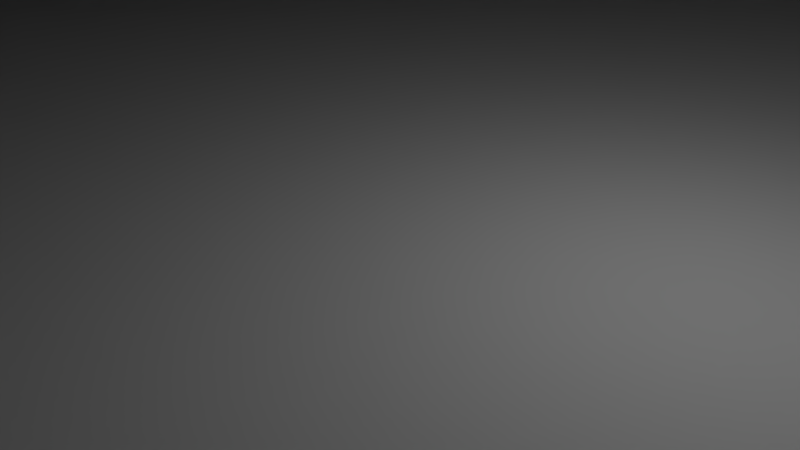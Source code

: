 # Source: Build_200m.blend  (saved by Blender 2.62.0; exported with 4.5.12 LTS)
import bpy
from mathutils import Matrix  # noqa: F401  (used for matrix-valued properties, if any)

bpy.ops.wm.read_factory_settings(use_empty=True)
scene = bpy.context.scene
scene.name = 'Scene'

# ---- collections
col_collection_1 = bpy.data.collections.new('Collection 1'); scene.collection.children.link(col_collection_1)

# ---- materials (node trees are filled in below, after node groups)
mat_material = bpy.data.materials.new('Material')
mat_material.alpha_threshold = 0.0
mat_material.use_transparent_shadow = False
mat_material.roughness = 0.5
mat_material.line_color = (0.0, 0.0, 0.0, 1.0)

# ---- material node trees

# ---- world
world_world = bpy.data.worlds.new('World'); scene.world = world_world
world_world.color = (0.05088, 0.05088, 0.05088)
world_world.use_sun_shadow = False
world_world.sun_shadow_jitter_overblur = 0.0
world_world.cycles.sampling_method = 'MANUAL'
world_world.cycles.sample_map_resolution = 256

# ---- cameras
cam_camera_001 = bpy.data.cameras.new('Camera.001')
cam_camera_001.clip_end = 100.0
cam_camera_001.lens = 35.0
cam_camera_001.sensor_width = 32.0
cam_camera_001.sensor_height = 18.0
cam_camera_001.ortho_scale = 7.314
cam_camera_001.dof.focus_distance = 0.0
cam_camera_001.dof.aperture_fstop = 128.0
cam_camera = bpy.data.cameras.new('Camera')
cam_camera.clip_end = 100.0
cam_camera.lens = 35.0
cam_camera.sensor_width = 32.0
cam_camera.sensor_height = 18.0
cam_camera.ortho_scale = 7.314
cam_camera.dof.focus_distance = 0.0
cam_camera.dof.aperture_fstop = 128.0

# ---- lights
light_lamp_001 = bpy.data.lights.new('Lamp.001', 'POINT')
light_lamp_001.transmission_factor = 0.0
light_lamp_001.cutoff_distance = 30.0
light_lamp_001.energy = 100.0
light_lamp_001.shadow_buffer_clip_start = 1.001
light_lamp_001.shadow_soft_size = 1.0
light_lamp_001.shadow_maximum_resolution = 0.006
light_lamp_001.use_absolute_resolution = True
light_lamp_001.cycles.use_multiple_importance_sampling = False
light_sun_001 = bpy.data.lights.new('Sun.001', 'SUN')
light_sun_001.transmission_factor = 0.0
light_sun_001.angle = 1.571
light_sun_001.energy = 1.0
light_sun_001.shadow_buffer_clip_start = 0.5
light_sun_001.shadow_soft_size = 1.0
light_sun_001.shadow_cascade_max_distance = 1000.0
light_sun_001.cycles.use_multiple_importance_sampling = False
light_sun = bpy.data.lights.new('Sun', 'SUN')
light_sun.transmission_factor = 0.0
light_sun.angle = 1.571
light_sun.energy = 1.0
light_sun.shadow_buffer_clip_start = 0.5
light_sun.shadow_soft_size = 1.0
light_sun.shadow_cascade_max_distance = 1000.0
light_sun.cycles.use_multiple_importance_sampling = False
light_lamp = bpy.data.lights.new('Lamp', 'POINT')
light_lamp.transmission_factor = 0.0
light_lamp.cutoff_distance = 30.0
light_lamp.energy = 100.0
light_lamp.shadow_buffer_clip_start = 1.001
light_lamp.shadow_soft_size = 1.0
light_lamp.shadow_maximum_resolution = 0.006
light_lamp.use_absolute_resolution = True
light_lamp.cycles.use_multiple_importance_sampling = False

# ---- meshes
me_cube_001 = bpy.data.meshes.new('Cube.001')
me_cube_001.from_pydata([(75.5, -9.294, 14.39), (-75.5, -9.294, 14.39), (-75.5, 9.294, 14.39), (75.5, 9.294, 14.39), (75.51, -9.294, 12.65), (-75.51, -9.294, 12.65), (-75.51, 9.294, 12.65), (75.51, 9.294, 12.65), (-71.79, 8.837, 13.09), (-71.79, -8.837, 13.09), (71.79, -8.837, 13.09), (71.79, 8.837, 13.09), (-71.78, 8.837, 14.75), (-71.78, -8.837, 14.75), (71.78, -8.837, 14.75), (71.78, 8.837, 14.75), (-71.92, 8.837, 0.5947), (-71.92, -8.837, 0.5947), (71.92, -8.837, 0.5947), (71.92, 8.837, 0.5947), (75.5, -9.294, 28.17), (-75.5, -9.294, 28.17), (-75.5, 9.294, 28.17), (75.5, 9.294, 28.17), (75.51, -9.294, 26.43), (-75.51, -9.294, 26.43), (-75.51, 9.294, 26.43), (75.51, 9.294, 26.43), (-71.79, 8.837, 26.87), (-71.79, -8.837, 26.87), (71.79, -8.837, 26.87), (71.79, 8.837, 26.87), (-71.78, 8.837, 28.52), (-71.78, -8.837, 28.52), (71.78, -8.837, 28.52), (71.78, 8.837, 28.52), (-71.92, 8.837, 14.37), (-71.92, -8.837, 14.37), (71.92, -8.837, 14.37), (71.92, 8.837, 14.37), (75.5, -9.294, 42.17), (-75.5, -9.294, 42.17), (-75.5, 9.294, 42.17), (75.5, 9.294, 42.17), (75.51, -9.294, 40.43), (-75.51, -9.294, 40.43), (-75.51, 9.294, 40.43), (75.51, 9.294, 40.43), (-71.79, 8.837, 40.87), (-71.79, -8.837, 40.87), (71.79, -8.837, 40.87), (71.79, 8.837, 40.87), (-71.78, 8.837, 42.52), (-71.78, -8.837, 42.52), (71.78, -8.837, 42.52), (71.78, 8.837, 42.52), (-71.92, 8.837, 28.37), (-71.92, -8.837, 28.37), (71.92, -8.837, 28.37), (71.92, 8.837, 28.37), (71.92, 8.837, 69.43), (71.92, -8.837, 69.43), (-71.92, -8.837, 69.43), (-71.92, 8.837, 69.43), (71.78, 8.837, 83.58), (71.78, -8.837, 83.58), (-71.78, -8.837, 83.58), (-71.78, 8.837, 83.58), (71.79, 8.837, 81.93), (71.79, -8.837, 81.93), (-71.79, -8.837, 81.93), (-71.79, 8.837, 81.93), (75.51, 9.294, 81.49), (-75.51, 9.294, 81.49), (-75.51, -9.294, 81.49), (75.51, -9.294, 81.49), (75.5, 9.294, 83.23), (-75.5, 9.294, 83.23), (-75.5, -9.294, 83.23), (75.5, -9.294, 83.23), (71.92, 8.837, 55.43), (71.92, -8.837, 55.43), (-71.92, -8.837, 55.43), (-71.92, 8.837, 55.43), (71.78, 8.837, 69.58), (71.78, -8.837, 69.58), (-71.78, -8.837, 69.58), (-71.78, 8.837, 69.58), (71.79, 8.837, 67.93), (71.79, -8.837, 67.93), (-71.79, -8.837, 67.93), (-71.79, 8.837, 67.93), (75.51, 9.294, 67.49), (-75.51, 9.294, 67.49), (-75.51, -9.294, 67.49), (75.51, -9.294, 67.49), (75.5, 9.294, 69.23), (-75.5, 9.294, 69.23), (-75.5, -9.294, 69.23), (75.5, -9.294, 69.23), (71.92, 8.837, 41.65), (71.92, -8.837, 41.65), (-71.92, -8.837, 41.65), (-71.92, 8.837, 41.65), (71.78, 8.837, 55.8), (71.78, -8.837, 55.8), (-71.78, -8.837, 55.8), (-71.78, 8.837, 55.8), (71.79, 8.837, 54.15), (71.79, -8.837, 54.15), (-71.79, -8.837, 54.15), (-71.79, 8.837, 54.15), (75.51, 9.294, 53.71), (-75.51, 9.294, 53.71), (-75.51, -9.294, 53.71), (75.51, -9.294, 53.71), (75.5, 9.294, 55.45), (-75.5, 9.294, 55.45), (-75.5, -9.294, 55.45), (75.5, -9.294, 55.45), (75.5, -9.294, 97.16), (-75.5, -9.294, 97.16), (-75.5, 9.294, 97.16), (75.5, 9.294, 97.16), (75.51, -9.294, 95.42), (-75.51, -9.294, 95.42), (-75.51, 9.294, 95.42), (75.51, 9.294, 95.42), (-71.79, 8.837, 95.86), (-71.79, -8.837, 95.86), (71.79, -8.837, 95.86), (71.79, 8.837, 95.86), (-71.78, 8.837, 97.51), (-71.78, -8.837, 97.51), (71.78, -8.837, 97.51), (71.78, 8.837, 97.51), (-71.92, 8.837, 83.36), (-71.92, -8.837, 83.36), (71.92, -8.837, 83.36), (71.92, 8.837, 83.36), (75.5, -9.294, 110.9), (-75.5, -9.294, 110.9), (-75.5, 9.294, 110.9), (75.5, 9.294, 110.9), (75.51, -9.294, 109.2), (-75.51, -9.294, 109.2), (-75.51, 9.294, 109.2), (75.51, 9.294, 109.2), (-71.79, 8.837, 109.6), (-71.79, -8.837, 109.6), (71.79, -8.837, 109.6), (71.79, 8.837, 109.6), (-71.78, 8.837, 111.3), (-71.78, -8.837, 111.3), (71.78, -8.837, 111.3), (71.78, 8.837, 111.3), (-71.92, 8.837, 97.14), (-71.92, -8.837, 97.14), (71.92, -8.837, 97.14), (71.92, 8.837, 97.14), (75.5, -9.294, 124.9), (-75.5, -9.294, 124.9), (-75.5, 9.294, 124.9), (75.5, 9.294, 124.9), (75.51, -9.294, 123.2), (-75.51, -9.294, 123.2), (-75.51, 9.294, 123.2), (75.51, 9.294, 123.2), (-71.79, 8.837, 123.6), (-71.79, -8.837, 123.6), (71.79, -8.837, 123.6), (71.79, 8.837, 123.6), (-71.78, 8.837, 125.3), (-71.78, -8.837, 125.3), (71.78, -8.837, 125.3), (71.78, 8.837, 125.3), (-71.92, 8.837, 111.1), (-71.92, -8.837, 111.1), (71.92, -8.837, 111.1), (71.92, 8.837, 111.1), (71.92, 8.837, 152.5), (71.92, -8.837, 152.5), (-71.92, -8.837, 152.5), (-71.92, 8.837, 152.5), (71.78, 8.837, 166.7), (71.78, -8.837, 166.7), (-71.78, -8.837, 166.7), (-71.78, 8.837, 166.7), (71.79, 8.837, 165.0), (71.79, -8.837, 165.0), (-71.79, -8.837, 165.0), (-71.79, 8.837, 165.0), (75.51, 9.294, 164.6), (-75.51, 9.294, 164.6), (-75.51, -9.294, 164.6), (75.51, -9.294, 164.6), (75.5, 9.294, 166.3), (-75.5, 9.294, 166.3), (-75.5, -9.294, 166.3), (75.5, -9.294, 166.3), (71.92, 8.837, 138.5), (71.92, -8.837, 138.5), (-71.92, -8.837, 138.5), (-71.92, 8.837, 138.5), (71.78, 8.837, 152.7), (71.78, -8.837, 152.7), (-71.78, -8.837, 152.7), (-71.78, 8.837, 152.7), (71.79, 8.837, 151.0), (71.79, -8.837, 151.0), (-71.79, -8.837, 151.0), (-71.79, 8.837, 151.0), (75.51, 9.294, 150.6), (-75.51, 9.294, 150.6), (-75.51, -9.294, 150.6), (75.51, -9.294, 150.6), (75.5, 9.294, 152.3), (-75.5, 9.294, 152.3), (-75.5, -9.294, 152.3), (75.5, -9.294, 152.3), (71.92, 8.837, 124.7), (71.92, -8.837, 124.7), (-71.92, -8.837, 124.7), (-71.92, 8.837, 124.7), (71.78, 8.837, 138.9), (71.78, -8.837, 138.9), (-71.78, -8.837, 138.9), (-71.78, 8.837, 138.9), (71.79, 8.837, 137.2), (71.79, -8.837, 137.2), (-71.79, -8.837, 137.2), (-71.79, 8.837, 137.2), (75.51, 9.294, 136.8), (-75.51, 9.294, 136.8), (-75.51, -9.294, 136.8), (75.51, -9.294, 136.8), (75.5, 9.294, 138.5), (-75.5, 9.294, 138.5), (-75.5, -9.294, 138.5), (75.5, -9.294, 138.5), (75.5, -9.294, 179.9), (-75.5, -9.294, 179.9), (-75.5, 9.294, 179.9), (75.5, 9.294, 179.9), (75.51, -9.294, 178.2), (-75.51, -9.294, 178.2), (-75.51, 9.294, 178.2), (75.51, 9.294, 178.2), (-71.79, 8.837, 178.6), (-71.79, -8.837, 178.6), (71.79, -8.837, 178.6), (71.79, 8.837, 178.6), (-71.78, 8.837, 180.3), (-71.78, -8.837, 180.3), (71.78, -8.837, 180.3), (71.78, 8.837, 180.3), (-71.92, 8.837, 166.1), (-71.92, -8.837, 166.1), (71.92, -8.837, 166.1), (71.92, 8.837, 166.1), (75.5, -9.294, 193.7), (-75.5, -9.294, 193.7), (-75.5, 9.294, 193.7), (75.5, 9.294, 193.7), (75.51, -9.294, 192.0), (-75.51, -9.294, 192.0), (-75.51, 9.294, 192.0), (75.51, 9.294, 192.0), (-71.79, 8.837, 192.4), (-71.79, -8.837, 192.4), (71.79, -8.837, 192.4), (71.79, 8.837, 192.4), (-71.78, 8.837, 194.1), (-71.78, -8.837, 194.1), (71.78, -8.837, 194.1), (71.78, 8.837, 194.1), (-71.92, 8.837, 179.9), (-71.92, -8.837, 179.9), (71.92, -8.837, 179.9), (71.92, 8.837, 179.9), (75.5, -9.294, 207.7), (-75.5, -9.294, 207.7), (-75.5, 9.294, 207.7), (75.5, 9.294, 207.7), (75.51, -9.294, 206.0), (-75.51, -9.294, 206.0), (-75.51, 9.294, 206.0), (75.51, 9.294, 206.0), (-71.79, 8.837, 206.4), (-71.79, -8.837, 206.4), (71.79, -8.837, 206.4), (71.79, 8.837, 206.4), (-71.78, 8.837, 208.1), (-71.78, -8.837, 208.1), (71.78, -8.837, 208.1), (71.78, 8.837, 208.1), (-71.92, 8.837, 193.9), (-71.92, -8.837, 193.9), (71.92, -8.837, 193.9), (71.92, 8.837, 193.9)], [], [(0, 4, 7, 3), (4, 0, 1, 5), (5, 1, 2, 6), (3, 7, 6, 2), (0, 3, 15, 14), (1, 0, 14, 13), (13, 12, 2, 1), (12, 15, 3, 2), (10, 11, 7, 4), (9, 10, 4, 5), (8, 9, 5, 6), (11, 8, 6, 7), (11, 19, 16, 8), (17, 9, 8, 16), (18, 10, 9, 17), (19, 11, 10, 18), (19, 18, 17, 16), (27, 23, 20, 24), (24, 20, 21, 25), (25, 21, 22, 26), (23, 27, 26, 22), (35, 34, 20, 23), (34, 33, 21, 20), (33, 32, 22, 21), (32, 35, 23, 22), (30, 31, 27, 24), (29, 30, 24, 25), (28, 29, 25, 26), (31, 28, 26, 27), (31, 39, 36, 28), (37, 29, 28, 36), (38, 30, 29, 37), (39, 31, 30, 38), (39, 38, 37, 36), (47, 43, 40, 44), (44, 40, 41, 45), (45, 41, 42, 46), (43, 47, 46, 42), (55, 54, 40, 43), (54, 53, 41, 40), (53, 52, 42, 41), (52, 55, 43, 42), (50, 51, 47, 44), (49, 50, 44, 45), (48, 49, 45, 46), (51, 48, 46, 47), (51, 59, 56, 48), (57, 49, 48, 56), (58, 50, 49, 57), (59, 51, 50, 58), (59, 58, 57, 56), (60, 61, 62, 63), (60, 68, 69, 61), (61, 69, 70, 62), (62, 70, 71, 63), (68, 60, 63, 71), (68, 71, 73, 72), (71, 70, 74, 73), (70, 69, 75, 74), (69, 68, 72, 75), (67, 64, 76, 77), (66, 67, 77, 78), (65, 66, 78, 79), (64, 65, 79, 76), (76, 72, 73, 77), (74, 78, 77, 73), (75, 79, 78, 74), (72, 76, 79, 75), (80, 81, 82, 83), (80, 88, 89, 81), (81, 89, 90, 82), (82, 90, 91, 83), (88, 80, 83, 91), (88, 91, 93, 92), (91, 90, 94, 93), (90, 89, 95, 94), (89, 88, 92, 95), (87, 84, 96, 97), (86, 87, 97, 98), (85, 86, 98, 99), (84, 85, 99, 96), (96, 92, 93, 97), (94, 98, 97, 93), (95, 99, 98, 94), (92, 96, 99, 95), (100, 101, 102, 103), (100, 108, 109, 101), (101, 109, 110, 102), (102, 110, 111, 103), (108, 100, 103, 111), (108, 111, 113, 112), (111, 110, 114, 113), (110, 109, 115, 114), (109, 108, 112, 115), (107, 104, 116, 117), (106, 107, 117, 118), (105, 106, 118, 119), (104, 105, 119, 116), (116, 112, 113, 117), (114, 118, 117, 113), (115, 119, 118, 114), (112, 116, 119, 115), (127, 123, 120, 124), (124, 120, 121, 125), (125, 121, 122, 126), (123, 127, 126, 122), (135, 134, 120, 123), (134, 133, 121, 120), (133, 132, 122, 121), (132, 135, 123, 122), (130, 131, 127, 124), (129, 130, 124, 125), (128, 129, 125, 126), (131, 128, 126, 127), (131, 139, 136, 128), (137, 129, 128, 136), (138, 130, 129, 137), (139, 131, 130, 138), (139, 138, 137, 136), (147, 143, 140, 144), (144, 140, 141, 145), (145, 141, 142, 146), (143, 147, 146, 142), (155, 154, 140, 143), (154, 153, 141, 140), (153, 152, 142, 141), (152, 155, 143, 142), (150, 151, 147, 144), (149, 150, 144, 145), (148, 149, 145, 146), (151, 148, 146, 147), (151, 159, 156, 148), (157, 149, 148, 156), (158, 150, 149, 157), (159, 151, 150, 158), (159, 158, 157, 156), (167, 163, 160, 164), (164, 160, 161, 165), (165, 161, 162, 166), (163, 167, 166, 162), (175, 174, 160, 163), (174, 173, 161, 160), (173, 172, 162, 161), (172, 175, 163, 162), (170, 171, 167, 164), (169, 170, 164, 165), (168, 169, 165, 166), (171, 168, 166, 167), (171, 179, 176, 168), (177, 169, 168, 176), (178, 170, 169, 177), (179, 171, 170, 178), (179, 178, 177, 176), (180, 181, 182, 183), (180, 188, 189, 181), (181, 189, 190, 182), (182, 190, 191, 183), (188, 180, 183, 191), (188, 191, 193, 192), (191, 190, 194, 193), (190, 189, 195, 194), (189, 188, 192, 195), (187, 184, 196, 197), (186, 187, 197, 198), (185, 186, 198, 199), (184, 185, 199, 196), (196, 192, 193, 197), (194, 198, 197, 193), (195, 199, 198, 194), (192, 196, 199, 195), (200, 201, 202, 203), (200, 208, 209, 201), (201, 209, 210, 202), (202, 210, 211, 203), (208, 200, 203, 211), (208, 211, 213, 212), (211, 210, 214, 213), (210, 209, 215, 214), (209, 208, 212, 215), (207, 204, 216, 217), (206, 207, 217, 218), (205, 206, 218, 219), (204, 205, 219, 216), (216, 212, 213, 217), (214, 218, 217, 213), (215, 219, 218, 214), (212, 216, 219, 215), (220, 221, 222, 223), (220, 228, 229, 221), (221, 229, 230, 222), (222, 230, 231, 223), (228, 220, 223, 231), (228, 231, 233, 232), (231, 230, 234, 233), (230, 229, 235, 234), (229, 228, 232, 235), (227, 224, 236, 237), (226, 227, 237, 238), (225, 226, 238, 239), (224, 225, 239, 236), (236, 232, 233, 237), (234, 238, 237, 233), (235, 239, 238, 234), (232, 236, 239, 235), (247, 243, 240, 244), (244, 240, 241, 245), (245, 241, 242, 246), (243, 247, 246, 242), (255, 254, 240, 243), (254, 253, 241, 240), (253, 252, 242, 241), (252, 255, 243, 242), (250, 251, 247, 244), (249, 250, 244, 245), (248, 249, 245, 246), (251, 248, 246, 247), (251, 259, 256, 248), (257, 249, 248, 256), (258, 250, 249, 257), (259, 251, 250, 258), (259, 258, 257, 256), (267, 263, 260, 264), (264, 260, 261, 265), (265, 261, 262, 266), (263, 267, 266, 262), (275, 274, 260, 263), (274, 273, 261, 260), (273, 272, 262, 261), (272, 275, 263, 262), (270, 271, 267, 264), (269, 270, 264, 265), (268, 269, 265, 266), (271, 268, 266, 267), (271, 279, 276, 268), (277, 269, 268, 276), (278, 270, 269, 277), (279, 271, 270, 278), (279, 278, 277, 276), (287, 283, 280, 284), (284, 280, 281, 285), (285, 281, 282, 286), (283, 287, 286, 282), (295, 294, 280, 283), (294, 293, 281, 280), (293, 292, 282, 281), (292, 295, 283, 282), (290, 291, 287, 284), (289, 290, 284, 285), (288, 289, 285, 286), (291, 288, 286, 287), (291, 299, 296, 288), (297, 289, 288, 296), (298, 290, 289, 297), (299, 291, 290, 298), (299, 298, 297, 296)])
_uv = me_cube_001.uv_layers.new(name='UVMap')
_uv.uv.foreach_set('vector', [2.096, 0.3436, 2.097, 0.3022, 2.097, 0.3022, 2.096, 0.3436, 2.097, 0.3022, 2.096, 0.3436, -1.108, 0.3436, -1.109, 0.3022, -1.109, 0.3022, -1.108, 0.3436, -1.108, 0.3436, -1.109, 0.3022, 2.096, 0.3436, 2.097, 0.3022, -1.109, 0.3022, -1.108, 0.3436, 2.096, 0.3436, 2.096, 0.3436, 2.017, 0.352, 2.017, 0.352, -1.108, 0.3436, 2.096, 0.3436, 2.017, 0.352, -1.029, 0.352, -1.029, 0.352, -1.029, 0.352, -1.108, 0.3436, -1.108, 0.3436, -1.029, 0.352, 2.017, 0.352, 2.096, 0.3436, -1.108, 0.3436, 2.018, 0.3126, 2.018, 0.3126, 2.097, 0.3022, 2.097, 0.3022, -1.03, 0.3126, 2.018, 0.3126, 2.097, 0.3022, -1.109, 0.3022, -1.03, 0.3126, -1.03, 0.3126, -1.109, 0.3022, -1.109, 0.3022, 2.018, 0.3126, -1.03, 0.3126, -1.109, 0.3022, 2.097, 0.3022, 2.018, 0.3126, 2.021, 0.0151, -1.033, 0.0151, -1.03, 0.3126, -1.033, 0.0151, -1.03, 0.3126, -1.03, 0.3126, -1.033, 0.0151, 2.021, 0.0151, 2.018, 0.3126, -1.03, 0.3126, -1.033, 0.0151, 2.021, 0.0151, 2.018, 0.3126, 2.018, 0.3126, 2.021, 0.0151, 2.021, 0.0151, 2.021, 0.0151, -1.033, 0.0151, -1.033, 0.0151, 2.097, 0.6302, 2.096, 0.6716, 2.096, 0.6716, 2.097, 0.6302, 2.097, 0.6302, 2.096, 0.6716, -1.108, 0.6716, -1.109, 0.6302, -1.109, 0.6302, -1.108, 0.6716, -1.108, 0.6716, -1.109, 0.6302, 2.096, 0.6716, 2.097, 0.6302, -1.109, 0.6302, -1.108, 0.6716, 2.017, 0.68, 2.017, 0.68, 2.096, 0.6716, 2.096, 0.6716, 2.017, 0.68, -1.029, 0.68, -1.108, 0.6716, 2.096, 0.6716, -1.029, 0.68, -1.029, 0.68, -1.108, 0.6716, -1.108, 0.6716, -1.029, 0.68, 2.017, 0.68, 2.096, 0.6716, -1.108, 0.6716, 2.018, 0.6407, 2.018, 0.6407, 2.097, 0.6302, 2.097, 0.6302, -1.03, 0.6407, 2.018, 0.6407, 2.097, 0.6302, -1.109, 0.6302, -1.03, 0.6407, -1.03, 0.6407, -1.109, 0.6302, -1.109, 0.6302, 2.018, 0.6407, -1.03, 0.6407, -1.109, 0.6302, 2.097, 0.6302, 2.018, 0.6407, 2.021, 0.3431, -1.033, 0.3431, -1.03, 0.6407, -1.033, 0.3431, -1.03, 0.6407, -1.03, 0.6407, -1.033, 0.3431, 2.021, 0.3431, 2.018, 0.6407, -1.03, 0.6407, -1.033, 0.3431, 2.021, 0.3431, 2.018, 0.6407, 2.018, 0.6407, 2.021, 0.3431, 2.021, 0.3431, 2.021, 0.3431, -1.033, 0.3431, -1.033, 0.3431, 2.097, 0.9636, 2.096, 1.005, 2.096, 1.005, 2.097, 0.9636, 2.097, 0.9636, 2.096, 1.005, -1.108, 1.005, -1.109, 0.9636, -1.109, 0.9636, -1.108, 1.005, -1.108, 1.005, -1.109, 0.9636, 2.096, 1.005, 2.097, 0.9636, -1.109, 0.9636, -1.108, 1.005, 2.017, 1.013, 2.017, 1.013, 2.096, 1.005, 2.096, 1.005, 2.017, 1.013, -1.029, 1.013, -1.108, 1.005, 2.096, 1.005, -1.029, 1.013, -1.029, 1.013, -1.108, 1.005, -1.108, 1.005, -1.029, 1.013, 2.017, 1.013, 2.096, 1.005, -1.108, 1.005, 2.018, 0.974, 2.018, 0.974, 2.097, 0.9636, 2.097, 0.9636, -1.03, 0.974, 2.018, 0.974, 2.097, 0.9636, -1.109, 0.9636, -1.03, 0.974, -1.03, 0.974, -1.109, 0.9636, -1.109, 0.9636, 2.018, 0.974, -1.03, 0.974, -1.109, 0.9636, 2.097, 0.9636, 2.018, 0.974, 2.021, 0.6765, -1.033, 0.6765, -1.03, 0.974, -1.033, 0.6765, -1.03, 0.974, -1.03, 0.974, -1.033, 0.6765, 2.021, 0.6765, 2.018, 0.974, -1.03, 0.974, -1.033, 0.6765, 2.021, 0.6765, 2.018, 0.974, 2.018, 0.974, 2.021, 0.6765, 2.021, 0.6765, 2.021, 0.6765, -1.033, 0.6765, -1.033, 0.6765, 2.021, 0.6765, 2.021, 0.6765, -1.033, 0.6765, -1.033, 0.6765, 2.021, 0.6765, 2.018, 0.974, 2.018, 0.974, 2.021, 0.6765, 2.021, 0.6765, 2.018, 0.974, -1.03, 0.974, -1.033, 0.6765, -1.033, 0.6765, -1.03, 0.974, -1.03, 0.974, -1.033, 0.6765, 2.018, 0.974, 2.021, 0.6765, -1.033, 0.6765, -1.03, 0.974, 2.018, 0.974, -1.03, 0.974, -1.109, 0.9636, 2.097, 0.9636, -1.03, 0.974, -1.03, 0.974, -1.109, 0.9636, -1.109, 0.9636, -1.03, 0.974, 2.018, 0.974, 2.097, 0.9636, -1.109, 0.9636, 2.018, 0.974, 2.018, 0.974, 2.097, 0.9636, 2.097, 0.9636, -1.029, 1.013, 2.017, 1.013, 2.096, 1.005, -1.108, 1.005, -1.029, 1.013, -1.029, 1.013, -1.108, 1.005, -1.108, 1.005, 2.017, 1.013, -1.029, 1.013, -1.108, 1.005, 2.096, 1.005, 2.017, 1.013, 2.017, 1.013, 2.096, 1.005, 2.096, 1.005, 2.096, 1.005, 2.097, 0.9636, -1.109, 0.9636, -1.108, 1.005, -1.109, 0.9636, -1.108, 1.005, -1.108, 1.005, -1.109, 0.9636, 2.097, 0.9636, 2.096, 1.005, -1.108, 1.005, -1.109, 0.9636, 2.097, 0.9636, 2.096, 1.005, 2.096, 1.005, 2.097, 0.9636, 2.021, 0.3431, 2.021, 0.3431, -1.033, 0.3431, -1.033, 0.3431, 2.021, 0.3431, 2.018, 0.6407, 2.018, 0.6407, 2.021, 0.3431, 2.021, 0.3431, 2.018, 0.6407, -1.03, 0.6407, -1.033, 0.3431, -1.033, 0.3431, -1.03, 0.6407, -1.03, 0.6407, -1.033, 0.3431, 2.018, 0.6407, 2.021, 0.3431, -1.033, 0.3431, -1.03, 0.6407, 2.018, 0.6407, -1.03, 0.6407, -1.109, 0.6302, 2.097, 0.6302, -1.03, 0.6407, -1.03, 0.6407, -1.109, 0.6302, -1.109, 0.6302, -1.03, 0.6407, 2.018, 0.6407, 2.097, 0.6302, -1.109, 0.6302, 2.018, 0.6407, 2.018, 0.6407, 2.097, 0.6302, 2.097, 0.6302, -1.029, 0.68, 2.017, 0.68, 2.096, 0.6716, -1.108, 0.6716, -1.029, 0.68, -1.029, 0.68, -1.108, 0.6716, -1.108, 0.6716, 2.017, 0.68, -1.029, 0.68, -1.108, 0.6716, 2.096, 0.6716, 2.017, 0.68, 2.017, 0.68, 2.096, 0.6716, 2.096, 0.6716, 2.096, 0.6716, 2.097, 0.6302, -1.109, 0.6302, -1.108, 0.6716, -1.109, 0.6302, -1.108, 0.6716, -1.108, 0.6716, -1.109, 0.6302, 2.097, 0.6302, 2.096, 0.6716, -1.108, 0.6716, -1.109, 0.6302, 2.097, 0.6302, 2.096, 0.6716, 2.096, 0.6716, 2.097, 0.6302, 2.021, 0.0151, 2.021, 0.0151, -1.033, 0.0151, -1.033, 0.0151, 2.021, 0.0151, 2.018, 0.3126, 2.018, 0.3126, 2.021, 0.0151, 2.021, 0.0151, 2.018, 0.3126, -1.03, 0.3126, -1.033, 0.0151, -1.033, 0.0151, -1.03, 0.3126, -1.03, 0.3126, -1.033, 0.0151, 2.018, 0.3126, 2.021, 0.0151, -1.033, 0.0151, -1.03, 0.3126, 2.018, 0.3126, -1.03, 0.3126, -1.109, 0.3022, 2.097, 0.3022, -1.03, 0.3126, -1.03, 0.3126, -1.109, 0.3022, -1.109, 0.3022, -1.03, 0.3126, 2.018, 0.3126, 2.097, 0.3022, -1.109, 0.3022, 2.018, 0.3126, 2.018, 0.3126, 2.097, 0.3022, 2.097, 0.3022, -1.029, 0.352, 2.017, 0.352, 2.096, 0.3436, -1.108, 0.3436, -1.029, 0.352, -1.029, 0.352, -1.108, 0.3436, -1.108, 0.3436, 2.017, 0.352, -1.029, 0.352, -1.108, 0.3436, 2.096, 0.3436, 2.017, 0.352, 2.017, 0.352, 2.096, 0.3436, 2.096, 0.3436, 2.096, 0.3436, 2.097, 0.3022, -1.109, 0.3022, -1.108, 0.3436, -1.109, 0.3022, -1.108, 0.3436, -1.108, 0.3436, -1.109, 0.3022, 2.097, 0.3022, 2.096, 0.3436, -1.108, 0.3436, -1.109, 0.3022, 2.097, 0.3022, 2.096, 0.3436, 2.096, 0.3436, 2.097, 0.3022, 2.097, 0.3022, 2.096, 0.3436, 2.096, 0.3436, 2.097, 0.3022, 2.097, 0.3022, 2.096, 0.3436, -1.108, 0.3436, -1.109, 0.3022, -1.109, 0.3022, -1.108, 0.3436, -1.108, 0.3436, -1.109, 0.3022, 2.096, 0.3436, 2.097, 0.3022, -1.109, 0.3022, -1.108, 0.3436, 2.017, 0.352, 2.017, 0.352, 2.096, 0.3436, 2.096, 0.3436, 2.017, 0.352, -1.029, 0.352, -1.108, 0.3436, 2.096, 0.3436, -1.029, 0.352, -1.029, 0.352, -1.108, 0.3436, -1.108, 0.3436, -1.029, 0.352, 2.017, 0.352, 2.096, 0.3436, -1.108, 0.3436, 2.018, 0.3126, 2.018, 0.3126, 2.097, 0.3022, 2.097, 0.3022, -1.03, 0.3126, 2.018, 0.3126, 2.097, 0.3022, -1.109, 0.3022, -1.03, 0.3126, -1.03, 0.3126, -1.109, 0.3022, -1.109, 0.3022, 2.018, 0.3126, -1.03, 0.3126, -1.109, 0.3022, 2.097, 0.3022, 2.018, 0.3126, 2.021, 0.0151, -1.033, 0.0151, -1.03, 0.3126, -1.033, 0.0151, -1.03, 0.3126, -1.03, 0.3126, -1.033, 0.0151, 2.021, 0.0151, 2.018, 0.3126, -1.03, 0.3126, -1.033, 0.0151, 2.021, 0.0151, 2.018, 0.3126, 2.018, 0.3126, 2.021, 0.0151, 2.021, 0.0151, 2.021, 0.0151, -1.033, 0.0151, -1.033, 0.0151, 2.097, 0.6302, 2.096, 0.6716, 2.096, 0.6716, 2.097, 0.6302, 2.097, 0.6302, 2.096, 0.6716, -1.108, 0.6716, -1.109, 0.6302, -1.109, 0.6302, -1.108, 0.6716, -1.108, 0.6716, -1.109, 0.6302, 2.096, 0.6716, 2.097, 0.6302, -1.109, 0.6302, -1.108, 0.6716, 2.017, 0.68, 2.017, 0.68, 2.096, 0.6716, 2.096, 0.6716, 2.017, 0.68, -1.029, 0.68, -1.108, 0.6716, 2.096, 0.6716, -1.029, 0.68, -1.029, 0.68, -1.108, 0.6716, -1.108, 0.6716, -1.029, 0.68, 2.017, 0.68, 2.096, 0.6716, -1.108, 0.6716, 2.018, 0.6407, 2.018, 0.6407, 2.097, 0.6302, 2.097, 0.6302, -1.03, 0.6407, 2.018, 0.6407, 2.097, 0.6302, -1.109, 0.6302, -1.03, 0.6407, -1.03, 0.6407, -1.109, 0.6302, -1.109, 0.6302, 2.018, 0.6407, -1.03, 0.6407, -1.109, 0.6302, 2.097, 0.6302, 2.018, 0.6407, 2.021, 0.3431, -1.033, 0.3431, -1.03, 0.6407, -1.033, 0.3431, -1.03, 0.6407, -1.03, 0.6407, -1.033, 0.3431, 2.021, 0.3431, 2.018, 0.6407, -1.03, 0.6407, -1.033, 0.3431, 2.021, 0.3431, 2.018, 0.6407, 2.018, 0.6407, 2.021, 0.3431, 2.021, 0.3431, 2.021, 0.3431, -1.033, 0.3431, -1.033, 0.3431, 2.097, 0.9636, 2.096, 1.005, 2.096, 1.005, 2.097, 0.9636, 2.097, 0.9636, 2.096, 1.005, -1.108, 1.005, -1.109, 0.9636, -1.109, 0.9636, -1.108, 1.005, -1.108, 1.005, -1.109, 0.9636, 2.096, 1.005, 2.097, 0.9636, -1.109, 0.9636, -1.108, 1.005, 2.017, 1.013, 2.017, 1.013, 2.096, 1.005, 2.096, 1.005, 2.017, 1.013, -1.029, 1.013, -1.108, 1.005, 2.096, 1.005, -1.029, 1.013, -1.029, 1.013, -1.108, 1.005, -1.108, 1.005, -1.029, 1.013, 2.017, 1.013, 2.096, 1.005, -1.108, 1.005, 2.018, 0.974, 2.018, 0.974, 2.097, 0.9636, 2.097, 0.9636, -1.03, 0.974, 2.018, 0.974, 2.097, 0.9636, -1.109, 0.9636, -1.03, 0.974, -1.03, 0.974, -1.109, 0.9636, -1.109, 0.9636, 2.018, 0.974, -1.03, 0.974, -1.109, 0.9636, 2.097, 0.9636, 2.018, 0.974, 2.021, 0.6765, -1.033, 0.6765, -1.03, 0.974, -1.033, 0.6765, -1.03, 0.974, -1.03, 0.974, -1.033, 0.6765, 2.021, 0.6765, 2.018, 0.974, -1.03, 0.974, -1.033, 0.6765, 2.021, 0.6765, 2.018, 0.974, 2.018, 0.974, 2.021, 0.6765, 2.021, 0.6765, 2.021, 0.6765, -1.033, 0.6765, -1.033, 0.6765, 2.021, 0.6765, 2.021, 0.6765, -1.033, 0.6765, -1.033, 0.6765, 2.021, 0.6765, 2.018, 0.974, 2.018, 0.974, 2.021, 0.6765, 2.021, 0.6765, 2.018, 0.974, -1.03, 0.974, -1.033, 0.6765, -1.033, 0.6765, -1.03, 0.974, -1.03, 0.974, -1.033, 0.6765, 2.018, 0.974, 2.021, 0.6765, -1.033, 0.6765, -1.03, 0.974, 2.018, 0.974, -1.03, 0.974, -1.109, 0.9636, 2.097, 0.9636, -1.03, 0.974, -1.03, 0.974, -1.109, 0.9636, -1.109, 0.9636, -1.03, 0.974, 2.018, 0.974, 2.097, 0.9636, -1.109, 0.9636, 2.018, 0.974, 2.018, 0.974, 2.097, 0.9636, 2.097, 0.9636, -1.029, 1.013, 2.017, 1.013, 2.096, 1.005, -1.108, 1.005, -1.029, 1.013, -1.029, 1.013, -1.108, 1.005, -1.108, 1.005, 2.017, 1.013, -1.029, 1.013, -1.108, 1.005, 2.096, 1.005, 2.017, 1.013, 2.017, 1.013, 2.096, 1.005, 2.096, 1.005, 2.096, 1.005, 2.097, 0.9636, -1.109, 0.9636, -1.108, 1.005, -1.109, 0.9636, -1.108, 1.005, -1.108, 1.005, -1.109, 0.9636, 2.097, 0.9636, 2.096, 1.005, -1.108, 1.005, -1.109, 0.9636, 2.097, 0.9636, 2.096, 1.005, 2.096, 1.005, 2.097, 0.9636, 2.021, 0.3431, 2.021, 0.3431, -1.033, 0.3431, -1.033, 0.3431, 2.021, 0.3431, 2.018, 0.6407, 2.018, 0.6407, 2.021, 0.3431, 2.021, 0.3431, 2.018, 0.6407, -1.03, 0.6407, -1.033, 0.3431, -1.033, 0.3431, -1.03, 0.6407, -1.03, 0.6407, -1.033, 0.3431, 2.018, 0.6407, 2.021, 0.3431, -1.033, 0.3431, -1.03, 0.6407, 2.018, 0.6407, -1.03, 0.6407, -1.109, 0.6302, 2.097, 0.6302, -1.03, 0.6407, -1.03, 0.6407, -1.109, 0.6302, -1.109, 0.6302, -1.03, 0.6407, 2.018, 0.6407, 2.097, 0.6302, -1.109, 0.6302, 2.018, 0.6407, 2.018, 0.6407, 2.097, 0.6302, 2.097, 0.6302, -1.029, 0.68, 2.017, 0.68, 2.096, 0.6716, -1.108, 0.6716, -1.029, 0.68, -1.029, 0.68, -1.108, 0.6716, -1.108, 0.6716, 2.017, 0.68, -1.029, 0.68, -1.108, 0.6716, 2.096, 0.6716, 2.017, 0.68, 2.017, 0.68, 2.096, 0.6716, 2.096, 0.6716, 2.096, 0.6716, 2.097, 0.6302, -1.109, 0.6302, -1.108, 0.6716, -1.109, 0.6302, -1.108, 0.6716, -1.108, 0.6716, -1.109, 0.6302, 2.097, 0.6302, 2.096, 0.6716, -1.108, 0.6716, -1.109, 0.6302, 2.097, 0.6302, 2.096, 0.6716, 2.096, 0.6716, 2.097, 0.6302, 2.021, 0.0151, 2.021, 0.0151, -1.033, 0.0151, -1.033, 0.0151, 2.021, 0.0151, 2.018, 0.3126, 2.018, 0.3126, 2.021, 0.0151, 2.021, 0.0151, 2.018, 0.3126, -1.03, 0.3126, -1.033, 0.0151, -1.033, 0.0151, -1.03, 0.3126, -1.03, 0.3126, -1.033, 0.0151, 2.018, 0.3126, 2.021, 0.0151, -1.033, 0.0151, -1.03, 0.3126, 2.018, 0.3126, -1.03, 0.3126, -1.109, 0.3022, 2.097, 0.3022, -1.03, 0.3126, -1.03, 0.3126, -1.109, 0.3022, -1.109, 0.3022, -1.03, 0.3126, 2.018, 0.3126, 2.097, 0.3022, -1.109, 0.3022, 2.018, 0.3126, 2.018, 0.3126, 2.097, 0.3022, 2.097, 0.3022, -1.029, 0.352, 2.017, 0.352, 2.096, 0.3436, -1.108, 0.3436, -1.029, 0.352, -1.029, 0.352, -1.108, 0.3436, -1.108, 0.3436, 2.017, 0.352, -1.029, 0.352, -1.108, 0.3436, 2.096, 0.3436, 2.017, 0.352, 2.017, 0.352, 2.096, 0.3436, 2.096, 0.3436, 2.096, 0.3436, 2.097, 0.3022, -1.109, 0.3022, -1.108, 0.3436, -1.109, 0.3022, -1.108, 0.3436, -1.108, 0.3436, -1.109, 0.3022, 2.097, 0.3022, 2.096, 0.3436, -1.108, 0.3436, -1.109, 0.3022, 2.097, 0.3022, 2.096, 0.3436, 2.096, 0.3436, 2.097, 0.3022, 2.097, 0.3022, 2.096, 0.3436, 2.096, 0.3436, 2.097, 0.3022, 2.097, 0.3022, 2.096, 0.3436, -1.108, 0.3436, -1.109, 0.3022, -1.109, 0.3022, -1.108, 0.3436, -1.108, 0.3436, -1.109, 0.3022, 2.096, 0.3436, 2.097, 0.3022, -1.109, 0.3022, -1.108, 0.3436, 2.017, 0.352, 2.017, 0.352, 2.096, 0.3436, 2.096, 0.3436, 2.017, 0.352, -1.029, 0.352, -1.108, 0.3436, 2.096, 0.3436, -1.029, 0.352, -1.029, 0.352, -1.108, 0.3436, -1.108, 0.3436, -1.029, 0.352, 2.017, 0.352, 2.096, 0.3436, -1.108, 0.3436, 2.018, 0.3126, 2.018, 0.3126, 2.097, 0.3022, 2.097, 0.3022, -1.03, 0.3126, 2.018, 0.3126, 2.097, 0.3022, -1.109, 0.3022, -1.03, 0.3126, -1.03, 0.3126, -1.109, 0.3022, -1.109, 0.3022, 2.018, 0.3126, -1.03, 0.3126, -1.109, 0.3022, 2.097, 0.3022, 2.018, 0.3126, 2.021, 0.0151, -1.033, 0.0151, -1.03, 0.3126, -1.033, 0.0151, -1.03, 0.3126, -1.03, 0.3126, -1.033, 0.0151, 2.021, 0.0151, 2.018, 0.3126, -1.03, 0.3126, -1.033, 0.0151, 2.021, 0.0151, 2.018, 0.3126, 2.018, 0.3126, 2.021, 0.0151, 2.021, 0.0151, 2.021, 0.0151, -1.033, 0.0151, -1.033, 0.0151, 2.097, 0.6302, 2.096, 0.6716, 2.096, 0.6716, 2.097, 0.6302, 2.097, 0.6302, 2.096, 0.6716, -1.108, 0.6716, -1.109, 0.6302, -1.109, 0.6302, -1.108, 0.6716, -1.108, 0.6716, -1.109, 0.6302, 2.096, 0.6716, 2.097, 0.6302, -1.109, 0.6302, -1.108, 0.6716, 2.017, 0.68, 2.017, 0.68, 2.096, 0.6716, 2.096, 0.6716, 2.017, 0.68, -1.029, 0.68, -1.108, 0.6716, 2.096, 0.6716, -1.029, 0.68, -1.029, 0.68, -1.108, 0.6716, -1.108, 0.6716, -1.029, 0.68, 2.017, 0.68, 2.096, 0.6716, -1.108, 0.6716, 2.018, 0.6407, 2.018, 0.6407, 2.097, 0.6302, 2.097, 0.6302, -1.03, 0.6407, 2.018, 0.6407, 2.097, 0.6302, -1.109, 0.6302, -1.03, 0.6407, -1.03, 0.6407, -1.109, 0.6302, -1.109, 0.6302, 2.018, 0.6407, -1.03, 0.6407, -1.109, 0.6302, 2.097, 0.6302, 2.018, 0.6407, 2.021, 0.3431, -1.033, 0.3431, -1.03, 0.6407, -1.033, 0.3431, -1.03, 0.6407, -1.03, 0.6407, -1.033, 0.3431, 2.021, 0.3431, 2.018, 0.6407, -1.03, 0.6407, -1.033, 0.3431, 2.021, 0.3431, 2.018, 0.6407, 2.018, 0.6407, 2.021, 0.3431, 2.021, 0.3431, 2.021, 0.3431, -1.033, 0.3431, -1.033, 0.3431, 2.097, 0.9636, 2.096, 1.005, 2.096, 1.005, 2.097, 0.9636, 2.097, 0.9636, 2.096, 1.005, -1.108, 1.005, -1.109, 0.9636, -1.109, 0.9636, -1.108, 1.005, -1.108, 1.005, -1.109, 0.9636, 2.096, 1.005, 2.097, 0.9636, -1.109, 0.9636, -1.108, 1.005, 2.017, 1.013, 2.017, 1.013, 2.096, 1.005, 2.096, 1.005, 2.017, 1.013, -1.029, 1.013, -1.108, 1.005, 2.096, 1.005, -1.029, 1.013, -1.029, 1.013, -1.108, 1.005, -1.108, 1.005, -1.029, 1.013, 2.017, 1.013, 2.096, 1.005, -1.108, 1.005, 2.018, 0.974, 2.018, 0.974, 2.097, 0.9636, 2.097, 0.9636, -1.03, 0.974, 2.018, 0.974, 2.097, 0.9636, -1.109, 0.9636, -1.03, 0.974, -1.03, 0.974, -1.109, 0.9636, -1.109, 0.9636, 2.018, 0.974, -1.03, 0.974, -1.109, 0.9636, 2.097, 0.9636, 2.018, 0.974, 2.021, 0.6765, -1.033, 0.6765, -1.03, 0.974, -1.033, 0.6765, -1.03, 0.974, -1.03, 0.974, -1.033, 0.6765, 2.021, 0.6765, 2.018, 0.974, -1.03, 0.974, -1.033, 0.6765, 2.021, 0.6765, 2.018, 0.974, 2.018, 0.974, 2.021, 0.6765, 2.021, 0.6765, 2.021, 0.6765, -1.033, 0.6765, -1.033, 0.6765])
me_cube_001.materials.append(mat_material)
me_cube_001.use_remesh_preserve_volume = False
me_cube_001.use_remesh_preserve_attributes = False
me_cube_001.use_mirror_vertex_groups = False
me_cube_001.update()

# ---- objects
ob_camera_001 = bpy.data.objects.new('Camera.001', cam_camera_001)
ob_lamp_001 = bpy.data.objects.new('Lamp.001', light_lamp_001)
ob_cube_001 = bpy.data.objects.new('Cube.001', me_cube_001)
ob_sun_001 = bpy.data.objects.new('Sun.001', light_sun_001)
ob_sun = bpy.data.objects.new('Sun', light_sun)
ob_lamp = bpy.data.objects.new('Lamp', light_lamp)
ob_camera = bpy.data.objects.new('Camera', cam_camera)

# ---- transforms, parenting, visibility, modifiers, constraints
ob_camera_001.location = (7.481, -6.508, 5.344)
ob_camera_001.rotation_euler = (1.109, 0.01082, 0.8149)
ob_camera_001.lock_rotations_4d = False
ob_camera_001.empty_display_type = 'ARROWS'
ob_camera_001.color = (0.0, 0.0, 0.0, 0.0)
ob_camera_001.display_type = 'WIRE'
ob_camera_001.lineart.crease_threshold = 0.0
ob_lamp_001.location = (4.076, 1.005, 5.904)
ob_lamp_001.rotation_euler = (0.6503, 0.05522, 1.866)
ob_lamp_001.lock_rotations_4d = False
ob_lamp_001.empty_display_type = 'ARROWS'
ob_lamp_001.color = (0.0, 0.0, 0.0, 0.0)
ob_lamp_001.lineart.crease_threshold = 0.0
ob_cube_001.location = (0.0, 0.0, 0.0)
ob_cube_001.scale = (0.767, 6.243, 1.022)
ob_cube_001.lock_rotations_4d = False
ob_cube_001.empty_display_type = 'ARROWS'
ob_cube_001.lineart.crease_threshold = 0.0
ob_sun_001.location = (7.95, -58.32, 57.66)
ob_sun_001.rotation_euler = (0.5758, 1.201, 0.1302)
ob_sun_001.lineart.crease_threshold = 0.0
ob_sun.location = (7.95, -58.32, 57.66)
ob_sun.rotation_euler = (0.5758, 1.201, 0.1302)
ob_sun.lineart.crease_threshold = 0.0
ob_lamp.location = (4.076, 1.005, 5.904)
ob_lamp.rotation_euler = (0.6503, 0.05522, 1.866)
ob_lamp.lock_rotations_4d = False
ob_lamp.empty_display_type = 'ARROWS'
ob_lamp.color = (0.0, 0.0, 0.0, 0.0)
ob_lamp.lineart.crease_threshold = 0.0
ob_camera.location = (7.481, -6.508, 5.344)
ob_camera.rotation_euler = (1.109, 0.01082, 0.8149)
ob_camera.lock_rotations_4d = False
ob_camera.empty_display_type = 'ARROWS'
ob_camera.color = (0.0, 0.0, 0.0, 0.0)
ob_camera.display_type = 'WIRE'
ob_camera.lineart.crease_threshold = 0.0

# ---- collection membership
col_collection_1.objects.link(ob_camera_001)
col_collection_1.objects.link(ob_lamp_001)
col_collection_1.objects.link(ob_cube_001)
col_collection_1.objects.link(ob_sun_001)
col_collection_1.objects.link(ob_sun)
col_collection_1.objects.link(ob_lamp)
col_collection_1.objects.link(ob_camera)

# ---- scene / render settings (as saved in the file)
scene.camera = ob_camera
scene.frame_start = 1; scene.frame_end = 250; scene.frame_set(1)
scene.render.engine = 'BLENDER_EEVEE_NEXT'
scene.render.image_settings.color_mode = 'RGB'
scene.render.image_settings.compression = 90
scene.render.resolution_percentage = 50
scene.render.dither_intensity = 0.0
scene.render.bake_margin = 2
scene.render.bake_bias = 0.0
scene.cycles.use_denoising = False
scene.cycles.samples = 10
scene.cycles.sampling_pattern = 'TABULATED_SOBOL'
scene.cycles.light_sampling_threshold = 0.0
scene.cycles.use_adaptive_sampling = False
scene.cycles.use_light_tree = False
scene.cycles.blur_glossy = 0.0
scene.cycles.volume_bounces = 1
scene.cycles.pixel_filter_type = 'GAUSSIAN'
scene.cycles.sample_clamp_indirect = 0.0
scene.view_settings.view_transform = 'Standard'
bpy.context.view_layer.update()
